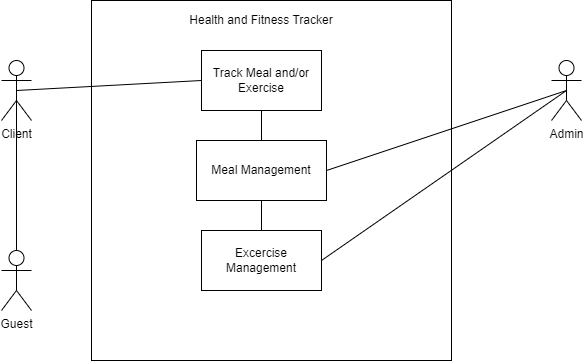

The diagram above was exported from draw.io. Its source (the exported page's mxGraphModel, read from the mxfile embedded in the PNG):
<mxGraphModel dx="1050" dy="557" grid="1" gridSize="10" guides="1" tooltips="1" connect="1" arrows="1" fold="1" page="1" pageScale="1" pageWidth="850" pageHeight="1100" math="0" shadow="0">
  <root>
    <mxCell id="0" />
    <mxCell id="1" parent="0" />
    <mxCell id="0OnD8TTrD9aLHgyLSrJA-4" value="" style="whiteSpace=wrap;html=1;aspect=fixed;" vertex="1" parent="1">
      <mxGeometry x="220" y="60" width="360" height="360" as="geometry" />
    </mxCell>
    <mxCell id="0OnD8TTrD9aLHgyLSrJA-5" value="Client" style="shape=umlActor;verticalLabelPosition=bottom;verticalAlign=top;html=1;outlineConnect=0;" vertex="1" parent="1">
      <mxGeometry x="130" y="120" width="30" height="60" as="geometry" />
    </mxCell>
    <mxCell id="0OnD8TTrD9aLHgyLSrJA-6" value="Guest" style="shape=umlActor;verticalLabelPosition=bottom;verticalAlign=top;html=1;outlineConnect=0;" vertex="1" parent="1">
      <mxGeometry x="130" y="310" width="30" height="60" as="geometry" />
    </mxCell>
    <mxCell id="0OnD8TTrD9aLHgyLSrJA-7" value="Admin" style="shape=umlActor;verticalLabelPosition=bottom;verticalAlign=top;html=1;outlineConnect=0;" vertex="1" parent="1">
      <mxGeometry x="680" y="120" width="30" height="60" as="geometry" />
    </mxCell>
    <mxCell id="0OnD8TTrD9aLHgyLSrJA-8" value="" style="endArrow=none;html=1;rounded=0;exitX=0.5;exitY=0.5;exitDx=0;exitDy=0;exitPerimeter=0;entryX=0;entryY=0.5;entryDx=0;entryDy=0;" edge="1" parent="1" source="0OnD8TTrD9aLHgyLSrJA-5" target="0OnD8TTrD9aLHgyLSrJA-14">
      <mxGeometry width="50" height="50" relative="1" as="geometry">
        <mxPoint x="360" y="300" as="sourcePoint" />
        <mxPoint x="290" y="145" as="targetPoint" />
      </mxGeometry>
    </mxCell>
    <mxCell id="0OnD8TTrD9aLHgyLSrJA-10" value="" style="endArrow=none;html=1;rounded=0;entryX=0.5;entryY=0.5;entryDx=0;entryDy=0;entryPerimeter=0;exitX=1;exitY=0.5;exitDx=0;exitDy=0;" edge="1" parent="1" source="0OnD8TTrD9aLHgyLSrJA-16" target="0OnD8TTrD9aLHgyLSrJA-7">
      <mxGeometry width="50" height="50" relative="1" as="geometry">
        <mxPoint x="450" y="300" as="sourcePoint" />
        <mxPoint x="410" y="250" as="targetPoint" />
      </mxGeometry>
    </mxCell>
    <mxCell id="0OnD8TTrD9aLHgyLSrJA-11" value="" style="endArrow=none;html=1;rounded=0;entryX=0.5;entryY=0.5;entryDx=0;entryDy=0;entryPerimeter=0;exitX=1;exitY=0.5;exitDx=0;exitDy=0;" edge="1" parent="1" source="0OnD8TTrD9aLHgyLSrJA-15" target="0OnD8TTrD9aLHgyLSrJA-7">
      <mxGeometry width="50" height="50" relative="1" as="geometry">
        <mxPoint x="450" y="220" as="sourcePoint" />
        <mxPoint x="410" y="250" as="targetPoint" />
      </mxGeometry>
    </mxCell>
    <mxCell id="0OnD8TTrD9aLHgyLSrJA-12" value="Health and Fitness Tracker" style="text;strokeColor=none;align=center;fillColor=none;html=1;verticalAlign=middle;whiteSpace=wrap;rounded=0;" vertex="1" parent="1">
      <mxGeometry x="300" y="65" width="180" height="30" as="geometry" />
    </mxCell>
    <mxCell id="0OnD8TTrD9aLHgyLSrJA-14" value="Track Meal and/or Exercise" style="rounded=0;whiteSpace=wrap;html=1;" vertex="1" parent="1">
      <mxGeometry x="330" y="110" width="120" height="60" as="geometry" />
    </mxCell>
    <mxCell id="0OnD8TTrD9aLHgyLSrJA-15" value="Meal Management" style="rounded=0;whiteSpace=wrap;html=1;" vertex="1" parent="1">
      <mxGeometry x="325" y="200" width="130" height="60" as="geometry" />
    </mxCell>
    <mxCell id="0OnD8TTrD9aLHgyLSrJA-16" value="Excercise Management" style="rounded=0;whiteSpace=wrap;html=1;" vertex="1" parent="1">
      <mxGeometry x="330" y="290" width="120" height="60" as="geometry" />
    </mxCell>
    <mxCell id="0OnD8TTrD9aLHgyLSrJA-17" value="" style="endArrow=none;html=1;rounded=0;entryX=0.5;entryY=1;entryDx=0;entryDy=0;exitX=0.5;exitY=0;exitDx=0;exitDy=0;" edge="1" parent="1" source="0OnD8TTrD9aLHgyLSrJA-15" target="0OnD8TTrD9aLHgyLSrJA-14">
      <mxGeometry width="50" height="50" relative="1" as="geometry">
        <mxPoint x="370" y="200" as="sourcePoint" />
        <mxPoint x="410" y="250" as="targetPoint" />
      </mxGeometry>
    </mxCell>
    <mxCell id="0OnD8TTrD9aLHgyLSrJA-18" value="" style="endArrow=none;html=1;rounded=0;entryX=0.5;entryY=1;entryDx=0;entryDy=0;exitX=0.5;exitY=0;exitDx=0;exitDy=0;" edge="1" parent="1" source="0OnD8TTrD9aLHgyLSrJA-16" target="0OnD8TTrD9aLHgyLSrJA-15">
      <mxGeometry width="50" height="50" relative="1" as="geometry">
        <mxPoint x="360" y="300" as="sourcePoint" />
        <mxPoint x="410" y="250" as="targetPoint" />
      </mxGeometry>
    </mxCell>
    <mxCell id="0OnD8TTrD9aLHgyLSrJA-20" value="" style="endArrow=none;html=1;rounded=0;exitX=0.5;exitY=0.5;exitDx=0;exitDy=0;exitPerimeter=0;entryX=0.5;entryY=0;entryDx=0;entryDy=0;entryPerimeter=0;" edge="1" parent="1" source="0OnD8TTrD9aLHgyLSrJA-5" target="0OnD8TTrD9aLHgyLSrJA-6">
      <mxGeometry width="50" height="50" relative="1" as="geometry">
        <mxPoint x="40" y="360" as="sourcePoint" />
        <mxPoint x="120" y="280" as="targetPoint" />
      </mxGeometry>
    </mxCell>
  </root>
</mxGraphModel>